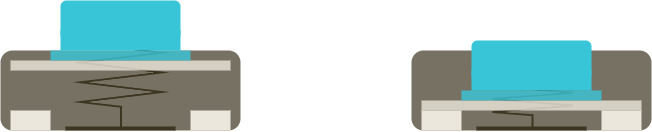

The diagram above was exported from draw.io. Its source (the exported page's mxGraphModel, read from the mxfile embedded in the PNG):
<mxGraphModel dx="460" dy="813" grid="1" gridSize="10" guides="1" tooltips="1" connect="1" arrows="1" fold="1" page="1" pageScale="1" pageWidth="850" pageHeight="1100" background="#ffffff" math="0" shadow="0">
  <root>
    <mxCell id="0" />
    <mxCell id="1" parent="0" />
    <mxCell id="3" value="" style="rounded=1;whiteSpace=wrap;html=1;strokeColor=none;fillColor=#3C3521;strokeWidth=1;opacity=70;shadow=0;glass=0;" parent="1" vertex="1">
      <mxGeometry x="70" y="480" width="240" height="80" as="geometry" />
    </mxCell>
    <mxCell id="13" value="" style="verticalLabelPosition=bottom;shadow=0;dashed=0;align=center;fillColor=#ffffff;html=1;verticalAlign=top;strokeWidth=2;shape=mxgraph.electrical.resistors.resistor_2;rotation=-90;strokeColor=#3C3521;" parent="1" vertex="1">
      <mxGeometry x="129" y="457" width="123" height="80" as="geometry" />
    </mxCell>
    <mxCell id="6" value="" style="rounded=0;whiteSpace=wrap;html=1;strokeColor=none;fillColor=#EBE7DC;glass=0;opacity=80;shadow=0;comic=0;" parent="1" vertex="1">
      <mxGeometry x="80" y="490" width="220" height="10" as="geometry" />
    </mxCell>
    <mxCell id="5" value="" style="rounded=0;whiteSpace=wrap;html=1;fillColor=#EBE7DC;strokeColor=none;glass=0;" parent="1" vertex="1">
      <mxGeometry x="260" y="540" width="40" height="20" as="geometry" />
    </mxCell>
    <mxCell id="2" value="" style="rounded=0;whiteSpace=wrap;html=1;strokeColor=none;fillColor=#EBE7DC;glass=0;" parent="1" vertex="1">
      <mxGeometry x="80" y="540" width="40" height="20" as="geometry" />
    </mxCell>
    <mxCell id="29" value="" style="rounded=0;whiteSpace=wrap;html=1;strokeColor=none;strokeWidth=2;fillColor=#38C5D8;opacity=80;" parent="1" vertex="1">
      <mxGeometry x="120" y="480" width="140" height="10" as="geometry" />
    </mxCell>
    <mxCell id="4" value="" style="rounded=1;whiteSpace=wrap;html=1;strokeColor=none;fillColor=#38C5D8;" parent="1" vertex="1">
      <mxGeometry x="130" y="430" width="120" height="40" as="geometry" />
    </mxCell>
    <mxCell id="28" value="" style="rounded=0;whiteSpace=wrap;html=1;strokeColor=none;strokeWidth=2;fillColor=#38C5D8;" parent="1" vertex="1">
      <mxGeometry x="130" y="460" width="120" height="20" as="geometry" />
    </mxCell>
    <mxCell id="30" value="" style="endArrow=none;html=1;strokeColor=#3C3521;strokeWidth=4;" parent="1" edge="1">
      <mxGeometry width="50" height="50" relative="1" as="geometry">
        <mxPoint x="135" y="558" as="sourcePoint" />
        <mxPoint x="245" y="558" as="targetPoint" />
      </mxGeometry>
    </mxCell>
    <mxCell id="31" value="" style="rounded=1;whiteSpace=wrap;html=1;strokeColor=none;fillColor=#3C3521;strokeWidth=1;opacity=70;" parent="1" vertex="1">
      <mxGeometry x="481" y="480" width="240" height="80" as="geometry" />
    </mxCell>
    <mxCell id="32" value="" style="verticalLabelPosition=bottom;shadow=0;dashed=0;align=center;fillColor=#ffffff;html=1;verticalAlign=top;strokeWidth=2;shape=mxgraph.electrical.resistors.resistor_2;rotation=-90;strokeColor=#3C3521;" parent="1" vertex="1">
      <mxGeometry x="562" y="479" width="80" height="80" as="geometry" />
    </mxCell>
    <mxCell id="33" value="" style="rounded=0;whiteSpace=wrap;html=1;strokeColor=none;fillColor=#EBE7DC;opacity=80;" parent="1" vertex="1">
      <mxGeometry x="491" y="530" width="220" height="10" as="geometry" />
    </mxCell>
    <mxCell id="34" value="" style="rounded=0;whiteSpace=wrap;html=1;fillColor=#EBE7DC;strokeColor=none;" parent="1" vertex="1">
      <mxGeometry x="671" y="540" width="40" height="20" as="geometry" />
    </mxCell>
    <mxCell id="35" value="" style="rounded=0;whiteSpace=wrap;html=1;strokeColor=none;fillColor=#EBE7DC;" parent="1" vertex="1">
      <mxGeometry x="491" y="540" width="40" height="20" as="geometry" />
    </mxCell>
    <mxCell id="36" value="" style="rounded=0;whiteSpace=wrap;html=1;strokeColor=none;strokeWidth=2;fillColor=#38C5D8;opacity=80;" parent="1" vertex="1">
      <mxGeometry x="531" y="520" width="140" height="10" as="geometry" />
    </mxCell>
    <mxCell id="37" value="" style="rounded=1;whiteSpace=wrap;html=1;strokeColor=none;fillColor=#38C5D8;glass=0;" parent="1" vertex="1">
      <mxGeometry x="541" y="470" width="120" height="40" as="geometry" />
    </mxCell>
    <mxCell id="38" value="" style="rounded=0;whiteSpace=wrap;html=1;strokeColor=none;strokeWidth=2;fillColor=#38C5D8;" parent="1" vertex="1">
      <mxGeometry x="541" y="500" width="120" height="20" as="geometry" />
    </mxCell>
    <mxCell id="39" value="" style="endArrow=none;html=1;strokeColor=#3C3521;strokeWidth=4;" parent="1" edge="1">
      <mxGeometry width="50" height="50" relative="1" as="geometry">
        <mxPoint x="545.9999999999999" y="558" as="sourcePoint" />
        <mxPoint x="655.9999999999999" y="558" as="targetPoint" />
      </mxGeometry>
    </mxCell>
  </root>
</mxGraphModel>